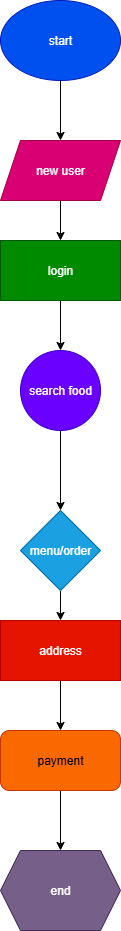

The diagram above was exported from draw.io. Its source (the exported page's mxGraphModel, read from the mxfile embedded in the PNG):
<mxGraphModel dx="872" dy="465" grid="1" gridSize="10" guides="1" tooltips="1" connect="1" arrows="1" fold="1" page="1" pageScale="1" pageWidth="850" pageHeight="1100" math="0" shadow="0">
  <root>
    <mxCell id="0" />
    <mxCell id="1" parent="0" />
    <mxCell id="0C_16HaFgJPkeYYpfqHP-6" value="" style="edgeStyle=orthogonalEdgeStyle;rounded=0;orthogonalLoop=1;jettySize=auto;html=1;" edge="1" parent="1" source="0C_16HaFgJPkeYYpfqHP-2" target="0C_16HaFgJPkeYYpfqHP-3">
      <mxGeometry relative="1" as="geometry" />
    </mxCell>
    <mxCell id="0C_16HaFgJPkeYYpfqHP-2" value="start" style="ellipse;whiteSpace=wrap;html=1;fillColor=#0050ef;fontColor=#ffffff;strokeColor=#001DBC;" vertex="1" parent="1">
      <mxGeometry x="320" y="120" width="120" height="80" as="geometry" />
    </mxCell>
    <mxCell id="0C_16HaFgJPkeYYpfqHP-7" value="" style="edgeStyle=orthogonalEdgeStyle;rounded=0;orthogonalLoop=1;jettySize=auto;html=1;" edge="1" parent="1" source="0C_16HaFgJPkeYYpfqHP-3" target="0C_16HaFgJPkeYYpfqHP-4">
      <mxGeometry relative="1" as="geometry" />
    </mxCell>
    <mxCell id="0C_16HaFgJPkeYYpfqHP-3" value="new user" style="shape=parallelogram;perimeter=parallelogramPerimeter;whiteSpace=wrap;html=1;fixedSize=1;fillColor=#d80073;fontColor=#ffffff;strokeColor=#A50040;" vertex="1" parent="1">
      <mxGeometry x="320" y="260" width="120" height="60" as="geometry" />
    </mxCell>
    <mxCell id="0C_16HaFgJPkeYYpfqHP-8" value="" style="edgeStyle=orthogonalEdgeStyle;rounded=0;orthogonalLoop=1;jettySize=auto;html=1;" edge="1" parent="1" source="0C_16HaFgJPkeYYpfqHP-4" target="0C_16HaFgJPkeYYpfqHP-5">
      <mxGeometry relative="1" as="geometry" />
    </mxCell>
    <mxCell id="0C_16HaFgJPkeYYpfqHP-4" value="login" style="rounded=0;whiteSpace=wrap;html=1;fillColor=#008a00;fontColor=#ffffff;strokeColor=#005700;" vertex="1" parent="1">
      <mxGeometry x="320" y="360" width="120" height="60" as="geometry" />
    </mxCell>
    <mxCell id="0C_16HaFgJPkeYYpfqHP-10" value="" style="edgeStyle=orthogonalEdgeStyle;rounded=0;orthogonalLoop=1;jettySize=auto;html=1;" edge="1" parent="1" source="0C_16HaFgJPkeYYpfqHP-5" target="0C_16HaFgJPkeYYpfqHP-9">
      <mxGeometry relative="1" as="geometry" />
    </mxCell>
    <mxCell id="0C_16HaFgJPkeYYpfqHP-5" value="search food" style="ellipse;whiteSpace=wrap;html=1;aspect=fixed;fillColor=#6a00ff;fontColor=#ffffff;strokeColor=#3700CC;" vertex="1" parent="1">
      <mxGeometry x="340" y="470" width="80" height="80" as="geometry" />
    </mxCell>
    <mxCell id="0C_16HaFgJPkeYYpfqHP-13" value="" style="edgeStyle=orthogonalEdgeStyle;rounded=0;orthogonalLoop=1;jettySize=auto;html=1;" edge="1" parent="1" source="0C_16HaFgJPkeYYpfqHP-9" target="0C_16HaFgJPkeYYpfqHP-11">
      <mxGeometry relative="1" as="geometry" />
    </mxCell>
    <mxCell id="0C_16HaFgJPkeYYpfqHP-9" value="menu/order" style="rhombus;whiteSpace=wrap;html=1;fillColor=#1ba1e2;fontColor=#ffffff;strokeColor=#006EAF;" vertex="1" parent="1">
      <mxGeometry x="340" y="630" width="80" height="80" as="geometry" />
    </mxCell>
    <mxCell id="0C_16HaFgJPkeYYpfqHP-14" value="" style="edgeStyle=orthogonalEdgeStyle;rounded=0;orthogonalLoop=1;jettySize=auto;html=1;" edge="1" parent="1" source="0C_16HaFgJPkeYYpfqHP-11" target="0C_16HaFgJPkeYYpfqHP-12">
      <mxGeometry relative="1" as="geometry" />
    </mxCell>
    <mxCell id="0C_16HaFgJPkeYYpfqHP-11" value="address" style="rounded=0;whiteSpace=wrap;html=1;fillColor=#e51400;fontColor=#ffffff;strokeColor=#B20000;" vertex="1" parent="1">
      <mxGeometry x="320" y="740" width="120" height="60" as="geometry" />
    </mxCell>
    <mxCell id="0C_16HaFgJPkeYYpfqHP-16" value="" style="edgeStyle=orthogonalEdgeStyle;rounded=0;orthogonalLoop=1;jettySize=auto;html=1;" edge="1" parent="1" source="0C_16HaFgJPkeYYpfqHP-12" target="0C_16HaFgJPkeYYpfqHP-15">
      <mxGeometry relative="1" as="geometry" />
    </mxCell>
    <mxCell id="0C_16HaFgJPkeYYpfqHP-12" value="payment" style="rounded=1;whiteSpace=wrap;html=1;fillColor=#fa6800;fontColor=#000000;strokeColor=#C73500;" vertex="1" parent="1">
      <mxGeometry x="320" y="850" width="120" height="60" as="geometry" />
    </mxCell>
    <mxCell id="0C_16HaFgJPkeYYpfqHP-15" value="end" style="shape=hexagon;perimeter=hexagonPerimeter2;whiteSpace=wrap;html=1;fixedSize=1;fillColor=#76608a;fontColor=#ffffff;strokeColor=#432D57;" vertex="1" parent="1">
      <mxGeometry x="320" y="970" width="120" height="80" as="geometry" />
    </mxCell>
  </root>
</mxGraphModel>